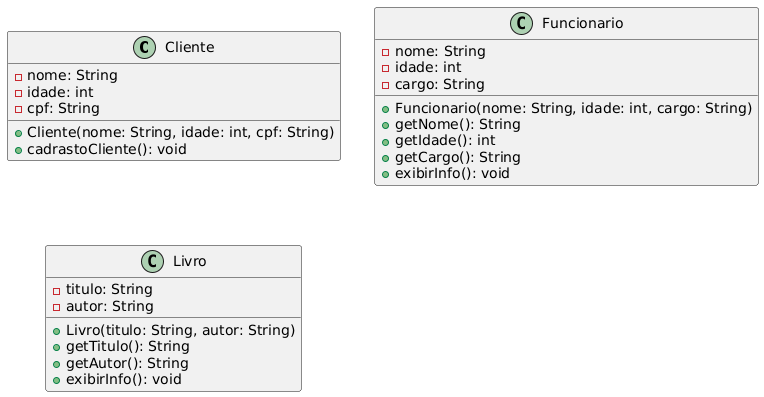

The diagram above was rendered by PlantUML. Its source (embedded in the PNG):
@startuml
skinparam classAttributeIconVisible false

' Classe Cliente
class Cliente {
  - nome: String
  - idade: int
  - cpf: String
  + Cliente(nome: String, idade: int, cpf: String)
  + cadrastoCliente(): void
}

' Classe Funcionario
class Funcionario {
  - nome: String
  - idade: int
  - cargo: String
  + Funcionario(nome: String, idade: int, cargo: String)
  + getNome(): String
  + getIdade(): int
  + getCargo(): String
  + exibirInfo(): void
}

' Classe Livro
class Livro {
  - titulo: String
  - autor: String
  + Livro(titulo: String, autor: String)
  + getTitulo(): String
  + getAutor(): String
  + exibirInfo(): void
}
@enduml